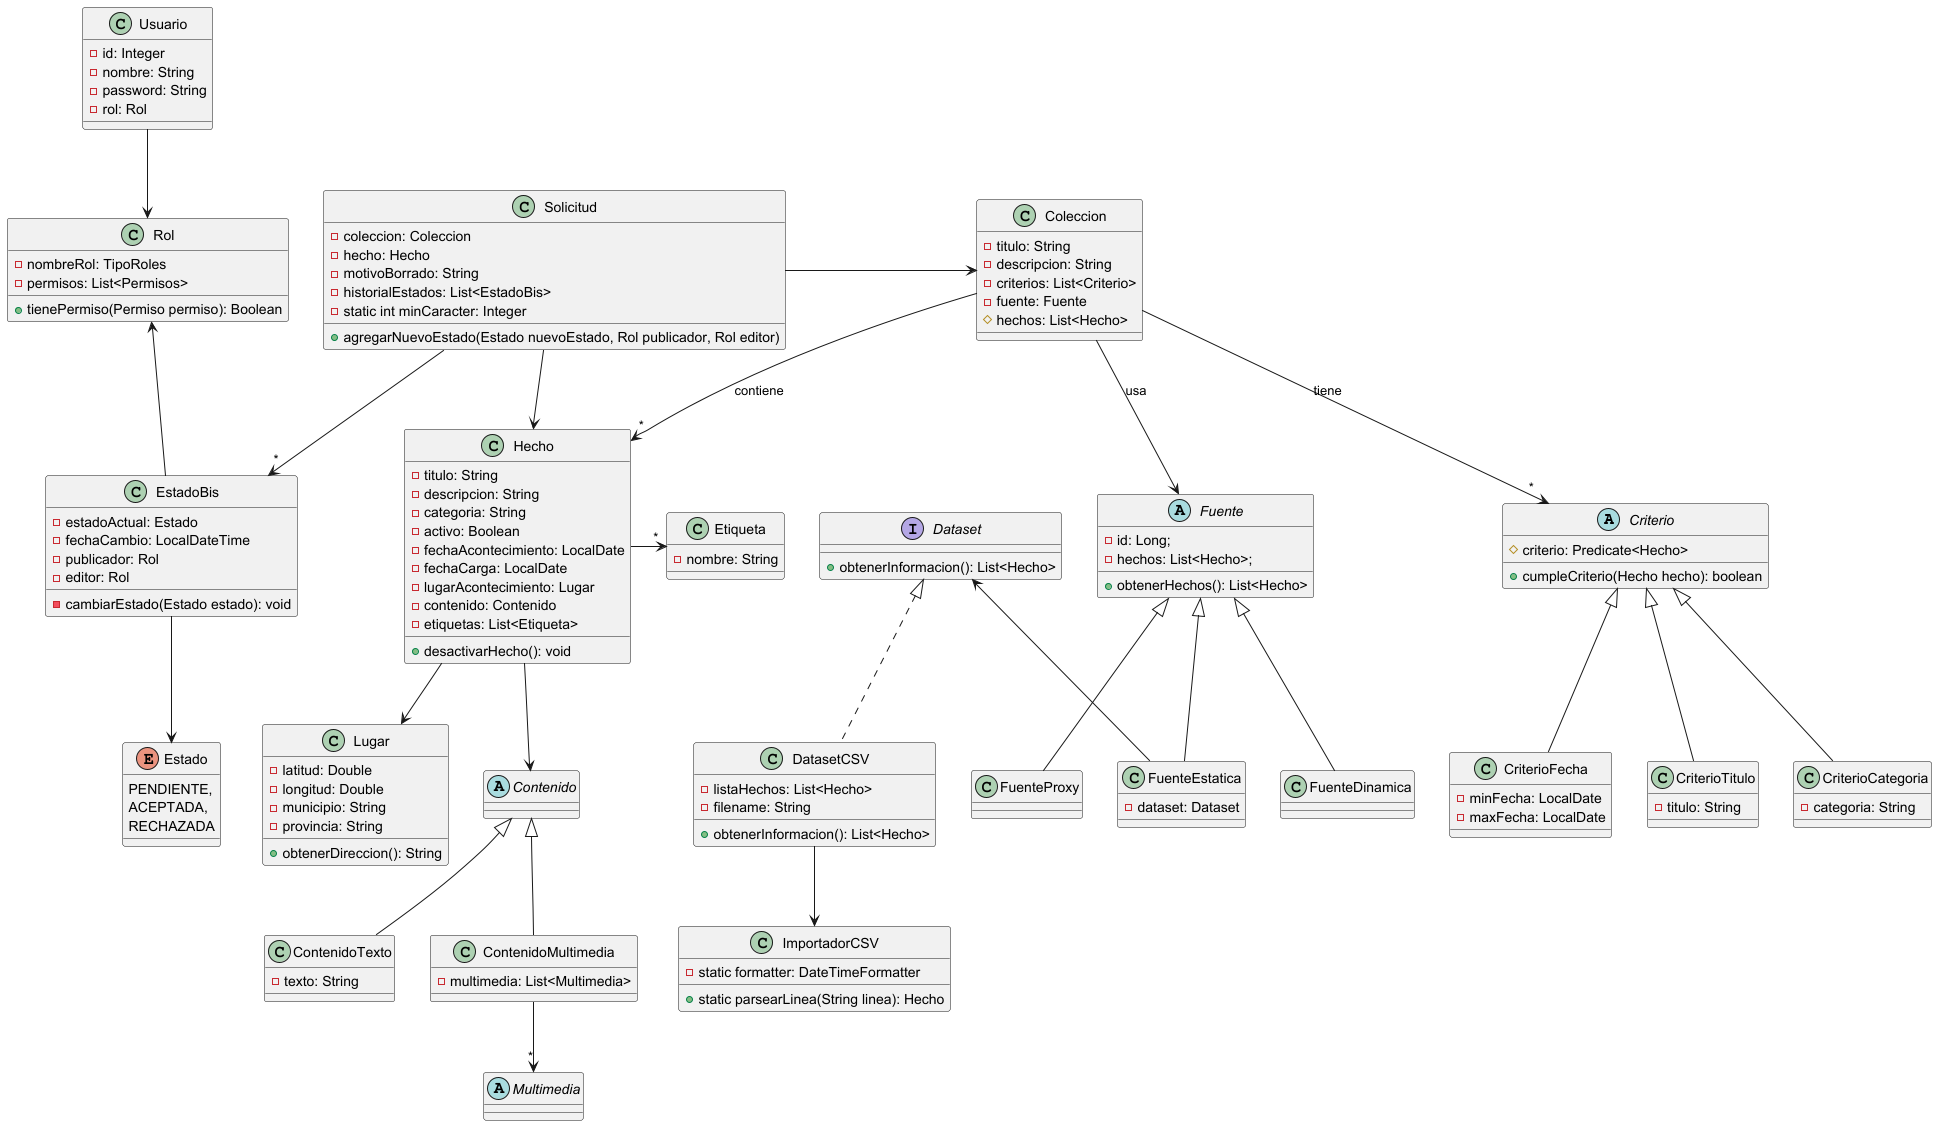

The diagram above was rendered by PlantUML. Its source (embedded in the PNG):
@startuml

'--------------------------------------------------------------
'Criterios
abstract class Criterio{
 #criterio: Predicate<Hecho>
 +cumpleCriterio(Hecho hecho): boolean
}

class CriterioCategoria{
 -categoria: String
}

class CriterioFecha{
 -minFecha: LocalDate
 -maxFecha: LocalDate
}

class CriterioTitulo{
 -titulo: String
}

'-------------------------------------------------------------
'Dataset
interface Dataset{
 +obtenerInformacion(): List<Hecho>
}

class DatasetCSV{
 -listaHechos: List<Hecho>
 -filename: String
 +obtenerInformacion(): List<Hecho>
}

class ImportadorCSV{
 -static formatter: DateTimeFormatter
 + static parsearLinea(String linea): Hecho
}

'--------------------------------------------------------------
'FUENTES
abstract class Fuente{
 -id: Long;
 -hechos: List<Hecho>;
 +obtenerHechos(): List<Hecho>
}

class FuenteEstatica{
 -dataset: Dataset
}

class FuenteDinamica{
}

class FuenteProxy{
}
'--------------------------------------------------------------
'HECHOS
class Hecho{
    - titulo: String
    - descripcion: String
    - categoria: String
    - activo: Boolean
    - fechaAcontecimiento: LocalDate
    - fechaCarga: LocalDate
    - lugarAcontecimiento: Lugar
    - contenido: Contenido
    - etiquetas: List<Etiqueta>
    + desactivarHecho(): void
}
class Etiqueta{
 -nombre: String
}

abstract class Contenido{
}

class ContenidoMultimedia{
    -multimedia: List<Multimedia>
}

class ContenidoTexto{
    -texto: String
}

abstract class Multimedia {
}

class Lugar{
    - latitud: Double
    - longitud: Double
    - municipio: String
    - provincia: String
    + obtenerDireccion(): String
}

'--------------------------------------------------------------
'COLECCION
class Coleccion{
    - titulo: String
    - descripcion: String
    - criterios: List<Criterio>
    - fuente: Fuente
    # hechos: List<Hecho>
}
'--------------------------------------------------------------
'USUARIO
class Usuario{
  -id: Integer
  -nombre: String
  -password: String
  -rol: Rol
}

class Rol{
  -nombreRol: TipoRoles
  -permisos: List<Permisos>
  +tienePermiso(Permiso permiso): Boolean
}

class Solicitud{
    - coleccion: Coleccion
    - hecho: Hecho
    - motivoBorrado: String
    - historialEstados: List<EstadoBis>
    - static int minCaracter: Integer
    + agregarNuevoEstado(Estado nuevoEstado, Rol publicador, Rol editor)
}

class EstadoBis{
     - estadoActual: Estado
     - fechaCambio: LocalDateTime
     - publicador: Rol
     - editor: Rol
     - cambiarEstado(Estado estado): void
}

enum Estado{
     PENDIENTE,
     ACEPTADA,
     RECHAZADA
}
'--------------------------------------------------------------
Coleccion --> Fuente : usa
Coleccion --> "*" Hecho : contiene
Coleccion --> "*" Criterio : tiene

Fuente <|-- FuenteProxy
Fuente <|-- FuenteEstatica
Fuente <|-- FuenteDinamica

Criterio <|-- CriterioCategoria
Criterio <|-- CriterioFecha
Criterio <|-- CriterioTitulo

Contenido <|-- ContenidoTexto
Contenido <|-- ContenidoMultimedia
ContenidoMultimedia --> "*" Multimedia
Hecho --> Contenido
Hecho -> "*" Etiqueta
Hecho --> Lugar

Dataset <|.. DatasetCSV
Dataset <-- FuenteEstatica
DatasetCSV --> ImportadorCSV

Solicitud -> Coleccion
Solicitud -> Hecho
Solicitud -->"*" EstadoBis
EstadoBis --> Estado

Rol <-- EstadoBis
Usuario --> Rol

@enduml